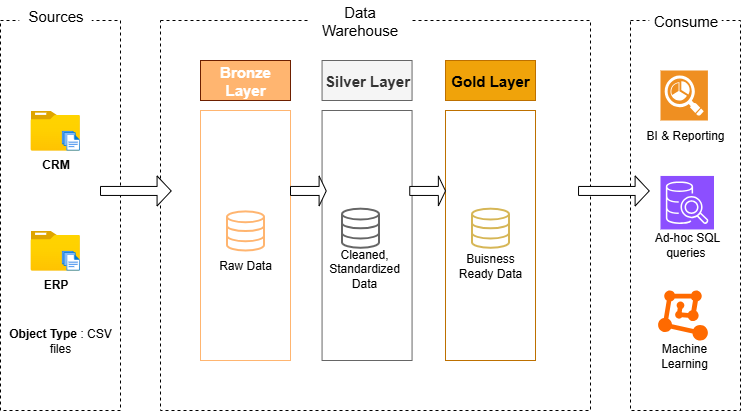

The diagram above was exported from draw.io. Its source (the exported page's mxGraphModel, read from the mxfile embedded in the PNG):
<mxGraphModel dx="1042" dy="722" grid="1" gridSize="10" guides="1" tooltips="1" connect="1" arrows="1" fold="1" page="1" pageScale="1" pageWidth="850" pageHeight="1100" math="0" shadow="0">
  <root>
    <mxCell id="0" />
    <mxCell id="1" parent="0" />
    <mxCell id="GtEoEZjL_DG4ub1cVma6-1" value="" style="rounded=0;whiteSpace=wrap;html=1;strokeColor=default;fillColor=none;dashed=1;" parent="1" vertex="1">
      <mxGeometry x="40" y="120" width="120" height="390" as="geometry" />
    </mxCell>
    <mxCell id="GtEoEZjL_DG4ub1cVma6-2" value="&lt;font style=&quot;font-size: 15px;&quot;&gt;Sources&lt;/font&gt;" style="rounded=1;whiteSpace=wrap;html=1;dashed=1;fillColor=default;strokeColor=none;" parent="1" vertex="1">
      <mxGeometry x="58.75" y="100" width="72.5" height="30" as="geometry" />
    </mxCell>
    <mxCell id="GtEoEZjL_DG4ub1cVma6-3" value="" style="rounded=0;whiteSpace=wrap;html=1;strokeColor=default;fillColor=none;dashed=1;" parent="1" vertex="1">
      <mxGeometry x="200" y="120" width="430" height="390" as="geometry" />
    </mxCell>
    <mxCell id="GtEoEZjL_DG4ub1cVma6-4" value="&lt;font style=&quot;font-size: 15px;&quot;&gt;Data Warehouse&lt;/font&gt;" style="rounded=1;whiteSpace=wrap;html=1;dashed=1;fillColor=default;strokeColor=none;" parent="1" vertex="1">
      <mxGeometry x="348.44" y="100" width="103.12" height="40" as="geometry" />
    </mxCell>
    <mxCell id="GtEoEZjL_DG4ub1cVma6-5" value="" style="rounded=0;whiteSpace=wrap;html=1;strokeColor=default;fillColor=none;dashed=1;" parent="1" vertex="1">
      <mxGeometry x="670" y="120" width="110" height="390" as="geometry" />
    </mxCell>
    <mxCell id="GtEoEZjL_DG4ub1cVma6-7" value="&lt;font style=&quot;font-size: 15px;&quot;&gt;Consume&lt;/font&gt;" style="rounded=1;whiteSpace=wrap;html=1;dashed=1;fillColor=default;strokeColor=none;" parent="1" vertex="1">
      <mxGeometry x="688.75" y="105" width="72.5" height="30" as="geometry" />
    </mxCell>
    <mxCell id="GtEoEZjL_DG4ub1cVma6-8" value="&lt;b&gt;Bronze Layer&lt;/b&gt;" style="rounded=0;whiteSpace=wrap;html=1;fillColor=#FFB570;fontColor=#ffffff;strokeColor=#6D1F00;fontSize=15;" parent="1" vertex="1">
      <mxGeometry x="240" y="160" width="90" height="40" as="geometry" />
    </mxCell>
    <mxCell id="GtEoEZjL_DG4ub1cVma6-9" value="" style="rounded=0;whiteSpace=wrap;html=1;fillColor=none;fontColor=#ffffff;strokeColor=#FFB570;" parent="1" vertex="1">
      <mxGeometry x="240" y="210" width="90" height="250" as="geometry" />
    </mxCell>
    <mxCell id="GtEoEZjL_DG4ub1cVma6-10" value="&lt;b&gt;Silver Layer&lt;/b&gt;" style="rounded=0;whiteSpace=wrap;html=1;fillColor=#f5f5f5;strokeColor=#666666;fontSize=15;fontColor=#333333;" parent="1" vertex="1">
      <mxGeometry x="361.56" y="160" width="90" height="40" as="geometry" />
    </mxCell>
    <mxCell id="GtEoEZjL_DG4ub1cVma6-11" value="" style="rounded=0;whiteSpace=wrap;html=1;fillColor=none;strokeColor=#666666;fontColor=#333333;" parent="1" vertex="1">
      <mxGeometry x="361.56" y="210" width="90" height="250" as="geometry" />
    </mxCell>
    <mxCell id="GtEoEZjL_DG4ub1cVma6-12" value="" style="rounded=0;whiteSpace=wrap;html=1;fillColor=none;strokeColor=#BD7000;fontColor=#000000;" parent="1" vertex="1">
      <mxGeometry x="485" y="210" width="90" height="250" as="geometry" />
    </mxCell>
    <mxCell id="GtEoEZjL_DG4ub1cVma6-13" value="&lt;b&gt;Gold Layer&lt;/b&gt;" style="rounded=0;whiteSpace=wrap;html=1;fillColor=#f0a30a;strokeColor=#BD7000;fontSize=15;fontColor=#000000;" parent="1" vertex="1">
      <mxGeometry x="485" y="160" width="90" height="40" as="geometry" />
    </mxCell>
    <mxCell id="GtEoEZjL_DG4ub1cVma6-15" value="&lt;b&gt;CRM&lt;/b&gt;" style="image;aspect=fixed;html=1;points=[];align=center;fontSize=12;image=img/lib/azure2/general/Folder_Blank.svg;" parent="1" vertex="1">
      <mxGeometry x="70" y="210" width="49.29" height="40" as="geometry" />
    </mxCell>
    <mxCell id="GtEoEZjL_DG4ub1cVma6-16" value="&lt;b&gt;ERP&lt;/b&gt;" style="image;aspect=fixed;html=1;points=[];align=center;fontSize=12;image=img/lib/azure2/general/Folder_Blank.svg;" parent="1" vertex="1">
      <mxGeometry x="70" y="330" width="49.29" height="40" as="geometry" />
    </mxCell>
    <mxCell id="GtEoEZjL_DG4ub1cVma6-17" value="" style="image;aspect=fixed;html=1;points=[];align=center;fontSize=12;image=img/lib/azure2/general/Files.svg;" parent="1" vertex="1">
      <mxGeometry x="101" y="230" width="18.29" height="20" as="geometry" />
    </mxCell>
    <mxCell id="GtEoEZjL_DG4ub1cVma6-18" value="" style="image;aspect=fixed;html=1;points=[];align=center;fontSize=12;image=img/lib/azure2/general/Files.svg;" parent="1" vertex="1">
      <mxGeometry x="101" y="350" width="18.29" height="20" as="geometry" />
    </mxCell>
    <mxCell id="GtEoEZjL_DG4ub1cVma6-24" value="&lt;b&gt;Object Type&lt;/b&gt; : CSV files" style="rounded=0;whiteSpace=wrap;html=1;fillColor=none;strokeColor=none;" parent="1" vertex="1">
      <mxGeometry x="40" y="410" width="120" height="60" as="geometry" />
    </mxCell>
    <mxCell id="GtEoEZjL_DG4ub1cVma6-25" value="" style="html=1;verticalLabelPosition=bottom;align=center;labelBackgroundColor=#ffffff;verticalAlign=top;strokeWidth=2;strokeColor=#FFB570;shadow=0;dashed=0;shape=mxgraph.ios7.icons.data;fillColor=default;" parent="1" vertex="1">
      <mxGeometry x="266.5" y="310.9" width="37" height="39.1" as="geometry" />
    </mxCell>
    <mxCell id="GtEoEZjL_DG4ub1cVma6-28" value="Buisness Ready Data" style="text;html=1;align=center;verticalAlign=middle;whiteSpace=wrap;rounded=0;" parent="1" vertex="1">
      <mxGeometry x="495" y="350" width="70" height="30" as="geometry" />
    </mxCell>
    <mxCell id="GtEoEZjL_DG4ub1cVma6-29" value="Cleaned, Standardized Data&lt;div&gt;&lt;br&gt;&lt;/div&gt;" style="text;html=1;align=center;verticalAlign=middle;whiteSpace=wrap;rounded=0;" parent="1" vertex="1">
      <mxGeometry x="359.25" y="360" width="90" height="30" as="geometry" />
    </mxCell>
    <mxCell id="GtEoEZjL_DG4ub1cVma6-30" value="Raw Data" style="text;html=1;align=center;verticalAlign=middle;whiteSpace=wrap;rounded=0;" parent="1" vertex="1">
      <mxGeometry x="249.25" y="350" width="71.5" height="30" as="geometry" />
    </mxCell>
    <mxCell id="GtEoEZjL_DG4ub1cVma6-32" value="" style="html=1;verticalLabelPosition=bottom;align=center;labelBackgroundColor=#ffffff;verticalAlign=top;strokeWidth=2;strokeColor=#d6b656;shadow=0;dashed=0;shape=mxgraph.ios7.icons.data;fillColor=default;" parent="1" vertex="1">
      <mxGeometry x="511.5" y="308.18" width="37" height="39.1" as="geometry" />
    </mxCell>
    <mxCell id="GtEoEZjL_DG4ub1cVma6-35" value="" style="shape=singleArrow;whiteSpace=wrap;html=1;" parent="1" vertex="1">
      <mxGeometry x="140" y="275.45" width="70.71" height="30" as="geometry" />
    </mxCell>
    <mxCell id="GtEoEZjL_DG4ub1cVma6-36" value="" style="shape=singleArrow;whiteSpace=wrap;html=1;" parent="1" vertex="1">
      <mxGeometry x="330" y="275.45" width="35.75" height="30" as="geometry" />
    </mxCell>
    <mxCell id="GtEoEZjL_DG4ub1cVma6-39" value="" style="shape=singleArrow;whiteSpace=wrap;html=1;" parent="1" vertex="1">
      <mxGeometry x="618.04" y="275.45" width="70.71" height="30" as="geometry" />
    </mxCell>
    <mxCell id="GtEoEZjL_DG4ub1cVma6-40" value="" style="shape=singleArrow;whiteSpace=wrap;html=1;" parent="1" vertex="1">
      <mxGeometry x="449.25" y="275.45" width="35.75" height="30" as="geometry" />
    </mxCell>
    <mxCell id="GtEoEZjL_DG4ub1cVma6-41" value="" style="shadow=0;dashed=0;html=1;strokeColor=none;fillColor=#EF8F21;labelPosition=center;verticalLabelPosition=bottom;verticalAlign=top;align=center;outlineConnect=0;shape=mxgraph.veeam.reporting;" parent="1" vertex="1">
      <mxGeometry x="700" y="170" width="47.4" height="50" as="geometry" />
    </mxCell>
    <mxCell id="GtEoEZjL_DG4ub1cVma6-42" value="" style="sketch=0;points=[[0,0,0],[0.25,0,0],[0.5,0,0],[0.75,0,0],[1,0,0],[0,1,0],[0.25,1,0],[0.5,1,0],[0.75,1,0],[1,1,0],[0,0.25,0],[0,0.5,0],[0,0.75,0],[1,0.25,0],[1,0.5,0],[1,0.75,0]];outlineConnect=0;fontColor=#232F3E;fillColor=#8C4FFF;strokeColor=#ffffff;dashed=0;verticalLabelPosition=bottom;verticalAlign=top;align=center;html=1;fontSize=12;fontStyle=0;aspect=fixed;shape=mxgraph.aws4.resourceIcon;resIcon=mxgraph.aws4.sql_workbench;" parent="1" vertex="1">
      <mxGeometry x="700" y="275.45" width="53.5" height="53.5" as="geometry" />
    </mxCell>
    <mxCell id="GtEoEZjL_DG4ub1cVma6-44" value="" style="points=[];aspect=fixed;html=1;align=center;shadow=0;dashed=0;fillColor=#FF6A00;strokeColor=none;shape=mxgraph.alibaba_cloud.machine_learning;" parent="1" vertex="1">
      <mxGeometry x="697.6" y="390" width="49.8" height="50.099999999999994" as="geometry" />
    </mxCell>
    <mxCell id="GtEoEZjL_DG4ub1cVma6-45" value="BI &amp;amp; Reporting" style="text;html=1;align=center;verticalAlign=middle;whiteSpace=wrap;rounded=0;" parent="1" vertex="1">
      <mxGeometry x="681.25" y="220" width="87.5" height="30" as="geometry" />
    </mxCell>
    <mxCell id="GtEoEZjL_DG4ub1cVma6-46" value="Ad-hoc SQL queries&amp;nbsp;" style="text;html=1;align=center;verticalAlign=middle;whiteSpace=wrap;rounded=0;" parent="1" vertex="1">
      <mxGeometry x="683" y="328.95" width="87.5" height="30" as="geometry" />
    </mxCell>
    <mxCell id="GtEoEZjL_DG4ub1cVma6-47" value="Machine Learning" style="text;html=1;align=center;verticalAlign=middle;whiteSpace=wrap;rounded=0;" parent="1" vertex="1">
      <mxGeometry x="679.95" y="440" width="87.5" height="30" as="geometry" />
    </mxCell>
    <mxCell id="GtEoEZjL_DG4ub1cVma6-48" value="" style="html=1;verticalLabelPosition=bottom;align=center;labelBackgroundColor=#ffffff;verticalAlign=top;strokeWidth=2;strokeColor=#666666;shadow=0;dashed=0;shape=mxgraph.ios7.icons.data;fillColor=default;fontColor=#333333;" parent="1" vertex="1">
      <mxGeometry x="381.5" y="308.18" width="37" height="39.1" as="geometry" />
    </mxCell>
  </root>
</mxGraphModel>